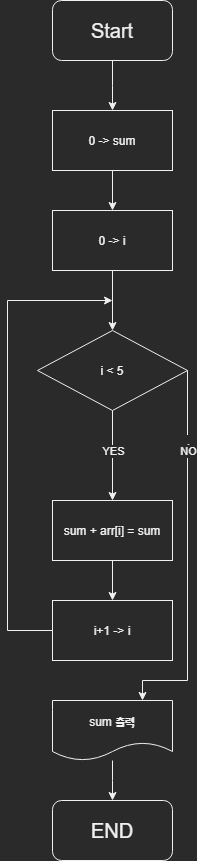

The diagram above was exported from draw.io. Its source (the exported page's mxGraphModel, read from the mxfile embedded in the PNG):
<mxGraphModel dx="636" dy="685" grid="1" gridSize="10" guides="1" tooltips="1" connect="1" arrows="1" fold="1" page="1" pageScale="1" pageWidth="827" pageHeight="1169" math="0" shadow="0">
  <root>
    <mxCell id="WIyWlLk6GJQsqaUBKTNV-0" />
    <mxCell id="WIyWlLk6GJQsqaUBKTNV-1" parent="WIyWlLk6GJQsqaUBKTNV-0" />
    <mxCell id="_MYQFVM3q7AFlb_odOAv-24" style="edgeStyle=elbowEdgeStyle;rounded=0;orthogonalLoop=1;jettySize=auto;elbow=vertical;html=1;exitX=0.5;exitY=1;exitDx=0;exitDy=0;entryX=0.5;entryY=0;entryDx=0;entryDy=0;" parent="WIyWlLk6GJQsqaUBKTNV-1" source="_MYQFVM3q7AFlb_odOAv-0" target="_MYQFVM3q7AFlb_odOAv-6" edge="1">
      <mxGeometry relative="1" as="geometry" />
    </mxCell>
    <mxCell id="_MYQFVM3q7AFlb_odOAv-0" value="&lt;font style=&quot;font-size: 20px&quot;&gt;Start&lt;/font&gt;" style="rounded=1;whiteSpace=wrap;html=1;rotation=0;" parent="WIyWlLk6GJQsqaUBKTNV-1" vertex="1">
      <mxGeometry x="85" y="50" width="120" height="60" as="geometry" />
    </mxCell>
    <mxCell id="_MYQFVM3q7AFlb_odOAv-1" value="&lt;span style=&quot;font-size: 20px&quot;&gt;END&lt;/span&gt;" style="rounded=1;whiteSpace=wrap;html=1;rotation=0;" parent="WIyWlLk6GJQsqaUBKTNV-1" vertex="1">
      <mxGeometry x="85" y="850" width="120" height="60" as="geometry" />
    </mxCell>
    <mxCell id="_MYQFVM3q7AFlb_odOAv-9" value="" style="edgeStyle=orthogonalEdgeStyle;rounded=0;orthogonalLoop=1;jettySize=auto;html=1;" parent="WIyWlLk6GJQsqaUBKTNV-1" source="_MYQFVM3q7AFlb_odOAv-6" target="_MYQFVM3q7AFlb_odOAv-8" edge="1">
      <mxGeometry relative="1" as="geometry" />
    </mxCell>
    <mxCell id="_MYQFVM3q7AFlb_odOAv-6" value="0 -&amp;gt; sum" style="rounded=0;whiteSpace=wrap;html=1;" parent="WIyWlLk6GJQsqaUBKTNV-1" vertex="1">
      <mxGeometry x="85" y="160" width="120" height="60" as="geometry" />
    </mxCell>
    <mxCell id="_MYQFVM3q7AFlb_odOAv-11" value="" style="edgeStyle=orthogonalEdgeStyle;rounded=0;orthogonalLoop=1;jettySize=auto;html=1;" parent="WIyWlLk6GJQsqaUBKTNV-1" source="_MYQFVM3q7AFlb_odOAv-8" target="_MYQFVM3q7AFlb_odOAv-10" edge="1">
      <mxGeometry relative="1" as="geometry" />
    </mxCell>
    <mxCell id="_MYQFVM3q7AFlb_odOAv-8" value="0 -&amp;gt; i" style="rounded=0;whiteSpace=wrap;html=1;" parent="WIyWlLk6GJQsqaUBKTNV-1" vertex="1">
      <mxGeometry x="85" y="260" width="120" height="60" as="geometry" />
    </mxCell>
    <mxCell id="_MYQFVM3q7AFlb_odOAv-13" value="" style="edgeStyle=orthogonalEdgeStyle;rounded=0;orthogonalLoop=1;jettySize=auto;html=1;" parent="WIyWlLk6GJQsqaUBKTNV-1" source="_MYQFVM3q7AFlb_odOAv-10" target="_MYQFVM3q7AFlb_odOAv-12" edge="1">
      <mxGeometry relative="1" as="geometry">
        <Array as="points">
          <mxPoint x="145" y="500" />
          <mxPoint x="145" y="500" />
        </Array>
      </mxGeometry>
    </mxCell>
    <mxCell id="_MYQFVM3q7AFlb_odOAv-31" value="YES" style="edgeLabel;html=1;align=center;verticalAlign=middle;resizable=0;points=[];" parent="_MYQFVM3q7AFlb_odOAv-13" vertex="1" connectable="0">
      <mxGeometry x="-0.2889" relative="1" as="geometry">
        <mxPoint y="8" as="offset" />
      </mxGeometry>
    </mxCell>
    <mxCell id="_MYQFVM3q7AFlb_odOAv-29" style="edgeStyle=elbowEdgeStyle;rounded=0;orthogonalLoop=1;jettySize=auto;elbow=vertical;html=1;exitX=1;exitY=0.5;exitDx=0;exitDy=0;jumpStyle=none;entryX=0.75;entryY=0;entryDx=0;entryDy=0;" parent="WIyWlLk6GJQsqaUBKTNV-1" source="_MYQFVM3q7AFlb_odOAv-10" target="_MYQFVM3q7AFlb_odOAv-18" edge="1">
      <mxGeometry relative="1" as="geometry">
        <mxPoint x="170" y="740" as="targetPoint" />
        <Array as="points">
          <mxPoint x="200" y="730" />
          <mxPoint x="260" y="590" />
          <mxPoint x="250" y="710" />
          <mxPoint x="200" y="730" />
        </Array>
      </mxGeometry>
    </mxCell>
    <mxCell id="_MYQFVM3q7AFlb_odOAv-30" value="." style="edgeLabel;html=1;align=center;verticalAlign=middle;resizable=0;points=[];" parent="_MYQFVM3q7AFlb_odOAv-29" vertex="1" connectable="0">
      <mxGeometry x="-0.5147" y="-1" relative="1" as="geometry">
        <mxPoint x="1" y="-21" as="offset" />
      </mxGeometry>
    </mxCell>
    <mxCell id="_MYQFVM3q7AFlb_odOAv-32" value="NO" style="edgeLabel;html=1;align=center;verticalAlign=middle;resizable=0;points=[];" parent="_MYQFVM3q7AFlb_odOAv-29" vertex="1" connectable="0">
      <mxGeometry x="-0.6053" y="2" relative="1" as="geometry">
        <mxPoint x="-2" y="6" as="offset" />
      </mxGeometry>
    </mxCell>
    <mxCell id="_MYQFVM3q7AFlb_odOAv-10" value="i &amp;lt; 5" style="rhombus;whiteSpace=wrap;html=1;rounded=0;" parent="WIyWlLk6GJQsqaUBKTNV-1" vertex="1">
      <mxGeometry x="70" y="380" width="150" height="80" as="geometry" />
    </mxCell>
    <mxCell id="_MYQFVM3q7AFlb_odOAv-15" value="" style="edgeStyle=orthogonalEdgeStyle;rounded=0;orthogonalLoop=1;jettySize=auto;html=1;" parent="WIyWlLk6GJQsqaUBKTNV-1" source="_MYQFVM3q7AFlb_odOAv-12" target="_MYQFVM3q7AFlb_odOAv-14" edge="1">
      <mxGeometry relative="1" as="geometry" />
    </mxCell>
    <mxCell id="_MYQFVM3q7AFlb_odOAv-12" value="sum + arr[i] = sum" style="whiteSpace=wrap;html=1;rounded=0;" parent="WIyWlLk6GJQsqaUBKTNV-1" vertex="1">
      <mxGeometry x="85" y="550" width="120" height="60" as="geometry" />
    </mxCell>
    <mxCell id="_MYQFVM3q7AFlb_odOAv-17" style="edgeStyle=elbowEdgeStyle;rounded=0;orthogonalLoop=1;jettySize=auto;html=1;" parent="WIyWlLk6GJQsqaUBKTNV-1" source="_MYQFVM3q7AFlb_odOAv-14" edge="1">
      <mxGeometry relative="1" as="geometry">
        <mxPoint x="145" y="350" as="targetPoint" />
        <Array as="points">
          <mxPoint x="40" y="520" />
          <mxPoint x="50" y="590" />
        </Array>
      </mxGeometry>
    </mxCell>
    <mxCell id="_MYQFVM3q7AFlb_odOAv-14" value="i+1 -&amp;gt; i" style="whiteSpace=wrap;html=1;rounded=0;" parent="WIyWlLk6GJQsqaUBKTNV-1" vertex="1">
      <mxGeometry x="85" y="650" width="120" height="60" as="geometry" />
    </mxCell>
    <mxCell id="_MYQFVM3q7AFlb_odOAv-26" value="" style="edgeStyle=elbowEdgeStyle;rounded=0;orthogonalLoop=1;jettySize=auto;elbow=vertical;html=1;" parent="WIyWlLk6GJQsqaUBKTNV-1" source="_MYQFVM3q7AFlb_odOAv-18" target="_MYQFVM3q7AFlb_odOAv-1" edge="1">
      <mxGeometry relative="1" as="geometry" />
    </mxCell>
    <mxCell id="_MYQFVM3q7AFlb_odOAv-18" value="sum 출력" style="shape=document;whiteSpace=wrap;html=1;boundedLbl=1;rounded=0;" parent="WIyWlLk6GJQsqaUBKTNV-1" vertex="1">
      <mxGeometry x="85" y="750" width="120" height="60" as="geometry" />
    </mxCell>
  </root>
</mxGraphModel>